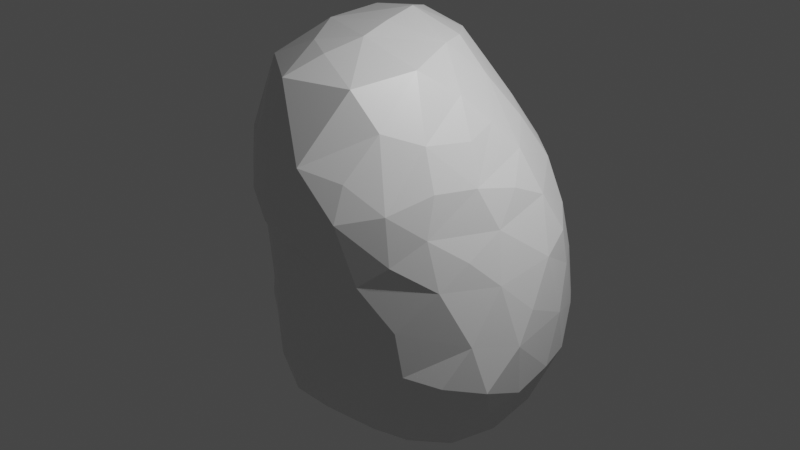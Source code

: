 # Source: Rock-2-Pointy.blend  (saved by Blender 3.1.7; exported with 4.5.12 LTS)
import bpy
from mathutils import Matrix  # noqa: F401  (used for matrix-valued properties, if any)

bpy.ops.wm.read_factory_settings(use_empty=True)
scene = bpy.context.scene
scene.name = 'Scene'

# ---- collections
col_collection = bpy.data.collections.new('Collection'); scene.collection.children.link(col_collection)

# ---- materials (node trees are filled in below, after node groups)
mat_material = bpy.data.materials.new('Material')
mat_material.alpha_threshold = 0.0
mat_material.use_transparent_shadow = False
mat_material.line_color = (0.0, 0.0, 0.0, 1.0)

# ---- material node trees
mat_material.use_nodes = True; mat_material.node_tree.nodes.clear()
_N = mat_material.node_tree.nodes; _L = mat_material.node_tree.links
n0 = _N.new('ShaderNodeOutputMaterial'); n0.name = 'Material Output'; n0.location = (300, 300)
n1 = _N.new('ShaderNodeBsdfPrincipled'); n1.name = 'Principled BSDF'; n1.location = (10, 300)
n1.distribution = 'GGX'
n1.subsurface_method = 'RANDOM_WALK_SKIN'
n1.inputs[2].default_value = 0.4
n1.inputs[3].default_value = 1.45
n1.inputs[27].default_value = (0.0, 0.0, 0.0, 1.0)
n1.inputs[28].default_value = 1.0
_L.new(n1.outputs[0], n0.inputs[0])
n0.is_active_output = True

# ---- world
world_world = bpy.data.worlds.new('World'); scene.world = world_world
world_world.use_nodes = True; world_world.node_tree.nodes.clear()
_N = world_world.node_tree.nodes; _L = world_world.node_tree.links
n0 = _N.new('ShaderNodeOutputWorld'); n0.name = 'World Output'; n0.location = (300, 300)
n1 = _N.new('ShaderNodeBackground'); n1.name = 'Background'; n1.location = (10, 300)
n1.inputs[0].default_value = (0.05088, 0.05088, 0.05088, 1.0)
_L.new(n1.outputs[0], n0.inputs[0])
n0.is_active_output = True
world_world.color = (0.05088, 0.05088, 0.05088)
world_world.use_sun_shadow = False
world_world.sun_shadow_jitter_overblur = 0.0

# ---- cameras
cam_camera = bpy.data.cameras.new('Camera')
cam_camera.clip_end = 100.0
cam_camera.ortho_scale = 7.314

# ---- lights
light_light = bpy.data.lights.new('Light', 'POINT')
light_light.transmission_factor = 0.0
light_light.energy = 1000.0
light_light.shadow_soft_size = 0.1
light_light.shadow_maximum_resolution = 0.006
light_light.use_absolute_resolution = True

# ---- meshes
me_quad_sphere = bpy.data.meshes.new('Quad Sphere')
me_quad_sphere.from_pydata([(-2.174, 1.217, -1.999), (-0.4479, 0.3339, -2.231), (0.6584, -0.8359, 0.8763), (1.24, 0.3886, -1.619), (-0.7984, -1.202, 1.112), (-2.377, 0.3276, -1.072), (1.254, 1.135, 1.205), (0.3881, -0.6595, 2.269), (0.3427, -0.133, -1.935), (-2.658, 0.9564, -0.6051), (1.169, -0.117, 0.8174), (-0.9801, -0.7843, 0.5816), (-0.4515, 0.8118, -2.383), (-0.4614, 1.85, -2.402), (-1.695, -0.2322, -1.208), (-1.553, -0.4789, 0.6226), (0.0227, 2.541, 1.089), (0.2785, 1.875, 1.948), (-1.448, 2.839, 0.2548), (1.56, 0.5813, 0.0656), (-1.706, -0.1963, 2.28), (-2.659, 2.191, -1.063), (-2.567, 1.775, -1.455), (1.57, 0.3376, -0.3026), (-0.6838, -0.947, 2.708), (-2.283, 0.884, 1.295), (0.1523, 0.732, 2.841), (1.307, 1.006, -1.504), (1.386, 0.1891, 0.4782), (-0.1948, -0.2148, -1.898), (0.44, 1.893, -2.071), (0.8834, 1.786, 1.35), (-1.264, 2.249, 2.04), (-2.009, 2.82, -0.3068), (-0.5111, -0.496, 2.887), (-1.248, 2.766, -1.807), (-0.4374, 3.132, -0.9232), (1.456, -0.09443, -0.7584), (-0.3763, 1.993, 2.336), (0.1448, 1.462, -2.366), (-2.44, 2.449, -0.6732), (-0.3334, -0.9178, -0.4188), (1.093, 2.212, -0.6125), (-1.146, -0.8554, 2.095), (-2.373, 0.7541, 0.7455), (-1.979, 3.036, -0.7971), (0.8718, -0.3617, 1.62), (-2.812, 1.142, -1.02), (-1.241, 2.701, 0.739), (-0.271, -0.9594, 0.2143), (-2.342, 2.626, -1.231), (-1.321, -0.5782, 0.1904), (0.1844, -0.9656, -0.02473), (-0.8574, -0.8466, -1.046), (1.547, 0.9778, -0.9089), (1.503, 0.4852, -1.034), (-1.17, -0.9553, 1.171), (-2.31, 0.3154, 0.8257), (-1.436, 1.369, -2.39), (-0.8873, 2.499, 1.781), (-1.45, 1.487, 2.753), (-1.485, -0.6388, 1.691), (0.904, 0.6164, -1.962), (-0.07077, -1.119, 0.7155), (-1.763, 0.772, 2.521), (0.4752, -0.832, -1.072), (-1.372, -0.5066, -1.203), (1.411, 1.366, 0.7143), (0.3561, -0.8902, -0.4938), (-1.133, 1.072, 2.973), (1.243, 0.3256, 1.066), (0.3645, -1.029, 0.6229), (-2.584, 0.6578, -0.8976), (0.765, 2.104, 1.015), (1.566, 1.163, -0.2368), (-1.655, 1.641, 2.281), (-1.692, -0.322, 0.1832), (0.8929, -0.4961, 1.143), (-2.3, 1.51, 0.7357), (-0.6714, 1.296, -2.476), (-1.942, 1.438, 1.852), (1.177, 0.6789, 1.426), (-1.658, 2.128, 1.672), (1.106, 2.056, 0.1167), (1.114, -0.4791, -0.6463), (-2.305, 0.4673, 0.3166), (1.477, 1.426, -0.8896), (-2.303, 0.4204, -1.666), (1.308, -0.2103, -0.1541), (-2.035, -0.07497, 0.6057), (-2.58, 1.376, -0.2694), (-1.658, -0.3066, -0.3595), (-1.96, 0.4036, -2.051), (0.3851, 2.861, -0.5897), (-0.06757, 2.993, -0.2449), (-0.5407, -0.9784, 0.6866), (1.031, -0.4539, 0.5386), (-1.961, 1.881, -2.082), (-1.445, 3.144, -0.3417), (-0.8985, -0.7718, 0.1045), (0.6803, -0.774, 0.04708), (-2.182, 0.1859, -0.5157), (-0.3502, -0.05008, 3.0), (-2.001, -0.02788, 0.001559), (-2.778, 1.716, -0.9686), (0.647, 1.524, 1.876), (-0.4163, -0.7274, -1.452), (0.01823, 1.153, 2.805), (-0.3845, -1.464, 1.327), (-0.9343, -0.6987, -1.431), (0.2441, -1.224, 1.399), (0.7709, 2.484, -0.2739), (-1.965, 0.2458, 2.052), (-2.248, 2.09, -1.68), (-1.223, 2.531, 1.502), (-2.234, 0.2276, 1.223), (1.073, 1.641, -1.622), (0.2513, -1.074, 1.807), (-2.678, 1.221, -1.482), (-1.685, 0.8469, -2.243), (0.8063, 0.7161, 2.09), (-2.469, 0.9519, 0.2229), (1.125, 2.021, -1.089), (1.07, -0.256, -1.275), (1.061, 0.138, 1.572), (0.08489, -0.7543, 2.699), (-0.6625, -1.161, 2.256), (-0.6663, 2.817, 0.6605), (0.6077, 2.359, 0.6469), (-1.147, 0.2942, 2.976), (0.2003, 2.668, 0.4562), (0.0351, 2.344, 1.575), (-0.5625, 2.66, -1.829), (0.6224, -0.8516, 1.469), (-0.313, 2.933, 0.295), (0.3764, 1.202, 2.4), (1.43, 1.467, 0.2414), (-0.433, 0.4343, 3.048), (0.6817, 2.276, -1.613), (1.358, 0.1075, -1.181), (-1.608, -0.6086, 1.06), (-1.03, 2.018, 2.44), (-1.315, -0.5456, -0.4762), (-0.778, -0.807, -0.4417), (1.326, 1.815, -0.4999), (-0.2373, -1.015, -0.9839), (-2.398, 1.713, 0.1936), (-0.8147, 1.548, 2.904), (-2.021, -0.2159, 1.124), (-2.381, 0.5138, -0.2905), (-1.036, 3.047, -1.295), (-0.61, -1.337, 1.791), (-2.203, 2.306, 0.04223), (0.6163, 0.3998, 2.447), (0.1859, 2.687, -1.442), (-0.5223, 0.9801, 3.076), (-0.4405, 2.283, 1.959), (0.2097, -0.6166, -1.538), (0.9783, 1.03, 1.731), (-1.853, 2.778, -1.512), (1.148, 1.749, 0.8429), (0.1388, 0.9305, -2.35), (-0.3772, 2.567, 1.446), (-0.7712, 2.63, 1.24), (-1.129, 1.989, -2.423), (-1.324, -0.3689, -1.636), (-0.1434, 2.578, -1.736), (0.3616, 2.73, -0.06526), (-0.2245, 2.9, -1.384), (-1.619, 0.2249, 2.457), (-0.4959, 3.105, -0.2305), (-1.919, -0.2609, 1.646), (0.3421, -0.009321, 2.763), (-2.148, 1.882, 0.8718), (0.7339, 1.015, -2.186), (0.07586, 3.089, -0.8212), (-0.8648, -0.2706, 2.915), (0.4968, 2.142, 1.412), (-2.113, 0.6725, 1.769), (-1.804, 2.148, 1.203), (-1.446, 0.09329, -2.096), (-0.1744, -1.299, 1.95), (0.1342, 0.3947, -2.295), (-0.05355, 2.228, -2.046), (0.8708, 0.0494, -1.825), (-1.323, -0.4309, 2.705), (-1.521, 3.082, -1.211), (-0.9134, 3.014, 0.1772), (-2.5, 1.984, -0.359), (-2.112, 1.542, 1.305), (-1.876, 1.119, 2.21), (-1.984, 0.003452, -0.9217), (-0.3265, 1.67, 2.713), (-1.041, 3.185, -0.3985), (-0.665, 2.356, -2.191), (-1.189, 2.382, -2.117), (0.6768, -0.2703, 2.083), (1.504, 0.936, 0.5748), (-0.8975, -0.224, -1.888), (-1.874, 2.566, 0.2077), (-1.219, 3.217, -0.8394), (-2.455, 0.921, -1.702), (-1.144, 0.6356, -2.283), (0.8686, 0.2635, 2.019), (-0.0332, 1.784, 2.331), (-1.925, 2.259, 0.6777), (-2.68, 0.6848, -1.385), (-1.658, 2.447, -1.993), (0.732, 2.586, -1.034), (0.7471, -0.7156, -0.5247), (-1.899, 0.005597, -1.486)], [], [(174, 116, 27), (205, 48, 18), (69, 129, 155), (192, 204, 38), (44, 25, 78), (202, 180, 119), (58, 0, 97), (15, 89, 76), (24, 34, 176), (107, 155, 26), (53, 109, 106), (210, 5, 87), (62, 182, 174), (69, 60, 64), (185, 176, 129), (122, 208, 42), (40, 21, 104), (183, 166, 154), (12, 1, 202), (34, 24, 125), (160, 83, 128), (158, 6, 31), (0, 119, 92), (144, 83, 136), (192, 147, 155), (170, 193, 187), (130, 16, 128), (207, 159, 35), (165, 198, 109), (86, 144, 74), (133, 196, 7), (149, 103, 85), (135, 107, 26), (17, 31, 177), (138, 183, 154), (38, 156, 141), (200, 186, 45), (158, 120, 124), (22, 21, 50), (208, 111, 42), (86, 27, 116), (28, 23, 19), (179, 82, 114), (183, 194, 132), (9, 47, 206), (40, 104, 188), (197, 19, 74), (89, 85, 103), (179, 173, 189), (44, 85, 57), (188, 146, 152), (195, 164, 207), (52, 68, 100), (128, 73, 160), (91, 142, 51), (125, 7, 172), (105, 158, 31), (91, 51, 76), (171, 112, 115), (166, 183, 132), (184, 8, 182), (44, 57, 115), (3, 62, 27), (133, 110, 2), (147, 60, 69), (90, 121, 146), (0, 92, 87), (28, 96, 88), (70, 81, 124), (139, 123, 3), (169, 129, 64), (24, 126, 181), (149, 121, 9), (127, 187, 48), (65, 123, 209), (134, 170, 187), (105, 17, 135), (49, 143, 41), (5, 149, 72), (37, 88, 84), (32, 141, 156), (72, 149, 9), (29, 1, 182), (108, 110, 181), (120, 158, 135), (73, 31, 160), (124, 77, 70), (99, 142, 143), (163, 162, 16), (110, 108, 63), (2, 71, 96), (127, 163, 16), (10, 70, 77), (8, 184, 157), (127, 48, 163), (0, 201, 118), (139, 55, 37), (29, 157, 106), (127, 134, 187), (15, 51, 11), (7, 196, 172), (205, 18, 199), (156, 59, 32), (5, 191, 101), (10, 96, 28), (188, 90, 146), (164, 97, 207), (68, 209, 100), (5, 206, 87), (40, 33, 45), (106, 65, 145), (110, 63, 71), (190, 80, 178), (137, 102, 26), (31, 73, 177), (122, 116, 138), (62, 3, 184), (33, 18, 98), (36, 94, 175), (61, 171, 140), (193, 98, 187), (210, 14, 191), (164, 195, 194), (172, 196, 153), (175, 168, 36), (96, 100, 88), (32, 114, 82), (67, 6, 197), (121, 78, 146), (53, 143, 142), (119, 180, 92), (189, 80, 82), (35, 186, 150), (79, 58, 164), (210, 87, 92), (178, 112, 64), (74, 136, 197), (51, 142, 99), (189, 78, 25), (162, 131, 16), (152, 40, 188), (126, 24, 43), (112, 20, 169), (168, 132, 150), (138, 116, 30), (156, 38, 17), (96, 10, 77), (54, 86, 74), (73, 128, 177), (148, 140, 171), (179, 48, 205), (62, 174, 27), (102, 137, 129), (175, 208, 154), (157, 123, 65), (53, 41, 143), (152, 33, 40), (47, 118, 206), (176, 185, 24), (111, 128, 83), (28, 19, 197), (94, 170, 134), (23, 88, 37), (60, 75, 64), (35, 159, 186), (72, 9, 206), (64, 190, 178), (174, 30, 116), (15, 76, 51), (102, 172, 26), (179, 205, 173), (147, 69, 155), (153, 203, 120), (9, 90, 47), (75, 141, 32), (208, 93, 111), (57, 85, 89), (44, 78, 121), (20, 43, 185), (0, 22, 113), (207, 113, 159), (140, 15, 11), (200, 45, 98), (63, 49, 52), (124, 46, 77), (29, 8, 157), (7, 125, 181), (147, 192, 141), (81, 158, 124), (158, 105, 135), (94, 167, 93), (151, 126, 43), (194, 13, 164), (106, 109, 198), (107, 135, 192), (147, 141, 60), (62, 184, 182), (35, 195, 207), (36, 200, 193), (66, 91, 191), (79, 202, 58), (13, 183, 39), (131, 162, 156), (61, 56, 43), (166, 168, 154), (122, 42, 144), (100, 71, 52), (36, 193, 170), (95, 4, 11), (195, 35, 194), (55, 23, 37), (17, 105, 31), (111, 93, 167), (71, 100, 96), (67, 136, 160), (160, 31, 6), (74, 144, 136), (201, 0, 87), (171, 61, 20), (17, 204, 135), (177, 128, 16), (178, 25, 115), (6, 67, 160), (202, 1, 198), (18, 187, 98), (115, 57, 89), (70, 28, 197), (184, 3, 123), (100, 209, 88), (161, 182, 12), (66, 165, 109), (4, 63, 108), (39, 161, 12), (138, 154, 208), (4, 108, 151), (117, 181, 110), (21, 22, 104), (66, 53, 142), (138, 30, 183), (124, 203, 196), (24, 181, 125), (68, 65, 209), (42, 111, 83), (68, 145, 65), (30, 39, 183), (206, 201, 87), (59, 114, 32), (16, 130, 134), (172, 153, 26), (204, 17, 38), (167, 94, 134), (190, 64, 75), (173, 205, 152), (76, 89, 103), (55, 139, 3), (28, 88, 23), (157, 184, 123), (133, 46, 196), (135, 26, 153), (149, 101, 103), (40, 45, 50), (34, 102, 176), (5, 210, 191), (200, 150, 186), (61, 43, 20), (81, 70, 6), (36, 168, 150), (173, 152, 146), (33, 98, 45), (181, 117, 7), (35, 132, 194), (162, 163, 156), (54, 55, 27), (131, 17, 177), (0, 113, 97), (41, 68, 52), (102, 34, 125), (160, 136, 83), (112, 169, 64), (45, 186, 159), (86, 122, 144), (90, 104, 47), (106, 157, 65), (49, 63, 95), (197, 6, 70), (41, 52, 49), (134, 127, 16), (53, 66, 109), (111, 167, 128), (75, 32, 82), (39, 12, 79), (77, 2, 96), (92, 180, 210), (165, 180, 198), (49, 11, 99), (86, 54, 27), (165, 210, 180), (69, 64, 129), (123, 139, 37), (194, 183, 13), (86, 116, 122), (137, 155, 129), (133, 77, 46), (13, 39, 79), (93, 175, 94), (29, 106, 198), (126, 151, 181), (130, 167, 134), (16, 131, 177), (22, 118, 104), (56, 151, 43), (155, 107, 192), (4, 56, 11), (75, 82, 80), (50, 159, 113), (112, 178, 115), (158, 81, 6), (205, 199, 152), (37, 84, 123), (58, 97, 164), (202, 198, 180), (189, 25, 80), (133, 117, 110), (56, 4, 151), (103, 101, 91), (209, 123, 84), (75, 60, 141), (176, 102, 129), (152, 199, 33), (13, 79, 164), (11, 51, 99), (172, 102, 125), (59, 156, 163), (79, 12, 202), (136, 67, 197), (71, 2, 110), (35, 150, 132), (0, 118, 22), (53, 145, 41), (22, 50, 113), (167, 130, 128), (19, 23, 74), (36, 170, 94), (115, 148, 171), (149, 85, 121), (5, 72, 206), (204, 192, 135), (55, 3, 27), (179, 114, 48), (90, 9, 121), (201, 206, 118), (48, 114, 163), (85, 44, 121), (209, 84, 88), (91, 76, 103), (165, 66, 210), (178, 80, 25), (175, 154, 168), (61, 140, 56), (182, 161, 174), (66, 142, 91), (58, 202, 119), (58, 119, 0), (168, 166, 132), (41, 145, 68), (29, 198, 1), (91, 101, 191), (114, 59, 163), (148, 115, 89), (153, 120, 135), (70, 10, 28), (208, 122, 138), (199, 18, 33), (8, 29, 182), (45, 159, 50), (71, 63, 52), (53, 106, 145), (56, 140, 11), (203, 124, 120), (42, 83, 144), (20, 112, 171), (192, 38, 141), (49, 99, 143), (54, 74, 23), (77, 133, 2), (151, 108, 181), (129, 169, 185), (54, 23, 55), (4, 95, 63), (82, 179, 189), (189, 173, 78), (80, 190, 75), (90, 188, 104), (200, 98, 193), (12, 182, 1), (118, 47, 104), (49, 95, 11), (175, 93, 208), (113, 207, 97), (173, 146, 78), (15, 140, 89), (161, 39, 174), (46, 124, 196), (18, 48, 187), (36, 150, 200), (133, 7, 117), (155, 137, 26), (20, 185, 169), (5, 101, 149), (21, 40, 50), (131, 156, 17), (203, 153, 196), (66, 14, 210), (140, 148, 89), (14, 66, 191), (24, 185, 43), (44, 115, 25), (174, 39, 30)])
me_quad_sphere.materials.append(mat_material)
me_quad_sphere.remesh_voxel_size = 0.035
me_quad_sphere.use_remesh_fix_poles = True
me_quad_sphere.use_remesh_preserve_attributes = False
me_quad_sphere.use_mirror_vertex_groups = False
me_quad_sphere.update()

# ---- objects
ob_camera = bpy.data.objects.new('Camera', cam_camera)
ob_quad_sphere = bpy.data.objects.new('Quad Sphere', me_quad_sphere)
ob_light = bpy.data.objects.new('Light', light_light)

# ---- transforms, parenting, visibility, modifiers, constraints
ob_camera.location = (7.359, -6.926, 4.946)
ob_camera.rotation_euler = (1.109, 0.0, 0.8149)
ob_camera.lock_rotations_4d = False
ob_camera.empty_display_type = 'ARROWS'
ob_camera.color = (0.0, 0.0, 0.0, 0.0)
ob_camera.display_type = 'WIRE'
ob_camera.lineart.crease_threshold = 0.0
ob_quad_sphere.location = (0.0, 0.0, 0.0)
ob_quad_sphere.lock_rotations_4d = False
ob_quad_sphere.empty_display_type = 'ARROWS'
ob_quad_sphere.lineart.crease_threshold = 0.0
ob_light.location = (4.076, 1.005, 5.904)
ob_light.rotation_euler = (0.6503, 0.05522, 1.866)
ob_light.lock_rotations_4d = False
ob_light.empty_display_type = 'ARROWS'
ob_light.color = (0.0, 0.0, 0.0, 0.0)
ob_light.lineart.crease_threshold = 0.0

# ---- collection membership
col_collection.objects.link(ob_camera)
col_collection.objects.link(ob_quad_sphere)
col_collection.objects.link(ob_light)

# ---- scene / render settings (as saved in the file)
scene.frame_start = 1; scene.frame_end = 250; scene.frame_set(1)
scene.render.engine = 'BLENDER_EEVEE_NEXT'
scene.cycles.sampling_pattern = 'TABULATED_SOBOL'
scene.cycles.use_light_tree = False
scene.view_settings.view_transform = 'Filmic'
bpy.context.view_layer.update()

# ---- added for rendering (the .blend has no active camera): camera
cam_auto = bpy.data.cameras.new('AutoCamera')
cam_auto.lens = 50.0
cam_auto.sensor_width = 36.0
cam_auto.clip_end = 1000.0
ob_auto_camera = bpy.data.objects.new('AutoCamera', cam_auto)
scene.collection.objects.link(ob_auto_camera)
ob_auto_camera.location = (7.22564, -8.5398, 6.57777)
ob_auto_camera.rotation_euler = (1.09748, -7.21219e-08, 0.694738)
scene.camera = ob_auto_camera
bpy.context.view_layer.update()
